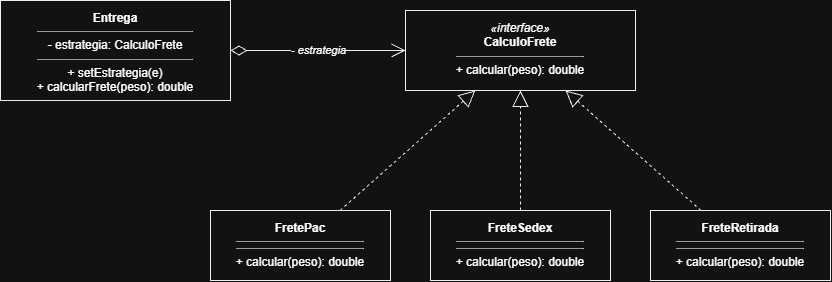

The diagram above was exported from draw.io. Its source (the exported page's mxGraphModel, read from the mxfile embedded in the PNG):
<mxGraphModel dx="988" dy="539" grid="1" gridSize="10" guides="1" tooltips="1" connect="1" arrows="1" fold="1" page="1" pageScale="1" pageWidth="1100" pageHeight="520" math="0" shadow="0">
  <root>
    <mxCell id="0" />
    <mxCell id="1" parent="0" />
    <mxCell id="entrega" parent="1" style="rounded=0;whiteSpace=wrap;html=1;verticalAlign=top;spacingTop=4;fillColor=#ffffff;strokeColor=#000000;" value="&lt;b&gt;Entrega&lt;/b&gt;&lt;hr size=&quot;1&quot;&gt;- estrategia: CalculoFrete&lt;hr size=&quot;1&quot;&gt;+ setEstrategia(e)&lt;br&gt;+ calcularFrete(peso): double" vertex="1">
      <mxGeometry height="100" width="230" x="60" y="80" as="geometry" />
    </mxCell>
    <mxCell id="calc" parent="1" style="rounded=0;whiteSpace=wrap;html=1;verticalAlign=top;spacingTop=4;fillColor=#ffffff;strokeColor=#000000;" value="&lt;i&gt;«interface»&lt;/i&gt;&lt;br&gt;&lt;b&gt;CalculoFrete&lt;/b&gt;&lt;hr size=&quot;1&quot;&gt;+ calcular(peso): double" vertex="1">
      <mxGeometry height="80" width="230" x="465" y="90" as="geometry" />
    </mxCell>
    <mxCell id="pac" parent="1" style="rounded=0;whiteSpace=wrap;html=1;verticalAlign=top;spacingTop=4;fillColor=#ffffff;strokeColor=#000000;" value="&lt;b&gt;FretePac&lt;/b&gt;&lt;hr size=&quot;1&quot;&gt;&lt;hr size=&quot;1&quot;&gt;+ calcular(peso): double" vertex="1">
      <mxGeometry height="70" width="180" x="270" y="290" as="geometry" />
    </mxCell>
    <mxCell id="sedex" parent="1" style="rounded=0;whiteSpace=wrap;html=1;verticalAlign=top;spacingTop=4;fillColor=#ffffff;strokeColor=#000000;" value="&lt;b&gt;FreteSedex&lt;/b&gt;&lt;hr size=&quot;1&quot;&gt;&lt;hr size=&quot;1&quot;&gt;+ calcular(peso): double" vertex="1">
      <mxGeometry height="70" width="180" x="490" y="290" as="geometry" />
    </mxCell>
    <mxCell id="retirada" parent="1" style="rounded=0;whiteSpace=wrap;html=1;verticalAlign=top;spacingTop=4;fillColor=#ffffff;strokeColor=#000000;" value="&lt;b&gt;FreteRetirada&lt;/b&gt;&lt;hr size=&quot;1&quot;&gt;&lt;hr size=&quot;1&quot;&gt;+ calcular(peso): double" vertex="1">
      <mxGeometry height="70" width="180" x="710" y="290" as="geometry" />
    </mxCell>
    <mxCell id="agg" edge="1" parent="1" source="entrega" style="endArrow=open;startArrow=diamondThin;startFill=0;html=1;endSize=12;startSize=14;strokeColor=#000000;fontStyle=2;" target="calc" value="- estrategia">
      <mxGeometry relative="1" as="geometry" />
    </mxCell>
    <mxCell id="r-pac" edge="1" parent="1" source="pac" style="endArrow=block;endFill=0;html=1;dashed=1;endSize=14;strokeColor=#000000;" target="calc" value="">
      <mxGeometry relative="1" as="geometry" />
    </mxCell>
    <mxCell id="r-sedex" edge="1" parent="1" source="sedex" style="endArrow=block;endFill=0;html=1;dashed=1;endSize=14;strokeColor=#000000;" target="calc" value="">
      <mxGeometry relative="1" as="geometry" />
    </mxCell>
    <mxCell id="r-ret" edge="1" parent="1" source="retirada" style="endArrow=block;endFill=0;html=1;dashed=1;endSize=14;strokeColor=#000000;" target="calc" value="">
      <mxGeometry relative="1" as="geometry" />
    </mxCell>
  </root>
</mxGraphModel>